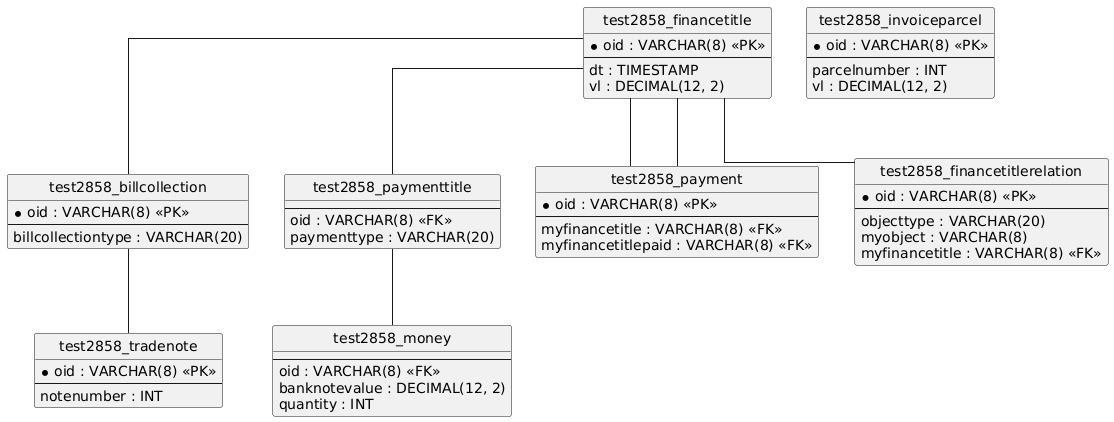

The diagram above was rendered by PlantUML. Its source (embedded in the PNG):
@startuml
hide circle
skinparam linetype ortho

entity "test2858_financetitle" as test2858_financetitle {
  * oid : VARCHAR(8) <<PK>>
  --
  dt : TIMESTAMP
  vl : DECIMAL(12, 2)
}

entity "test2858_billcollection" as test2858_billcollection {
  * oid : VARCHAR(8) <<PK>>
  --
  billcollectiontype : VARCHAR(20)
}

entity "test2858_tradenote" as test2858_tradenote {
  * oid : VARCHAR(8) <<PK>>
  --
  notenumber : INT
}

entity "test2858_paymenttitle" as test2858_paymenttitle {
  --
  oid : VARCHAR(8) <<FK>>
  paymenttype : VARCHAR(20)
}

entity "test2858_money" as test2858_money {
  --
  oid : VARCHAR(8) <<FK>>
  banknotevalue : DECIMAL(12, 2)
  quantity : INT
}

entity "test2858_payment" as test2858_payment {
  * oid : VARCHAR(8) <<PK>>
  --
  myfinancetitle : VARCHAR(8) <<FK>>
  myfinancetitlepaid : VARCHAR(8) <<FK>>
}

entity "test2858_financetitlerelation" as test2858_financetitlerelation {
  * oid : VARCHAR(8) <<PK>>
  --
  objecttype : VARCHAR(20)
  myobject : VARCHAR(8)
  myfinancetitle : VARCHAR(8) <<FK>>
}

entity "test2858_invoiceparcel" as test2858_invoiceparcel {
  * oid : VARCHAR(8) <<PK>>
  --
  parcelnumber : INT
  vl : DECIMAL(12, 2)
}

test2858_financetitle -- test2858_billcollection
test2858_billcollection -- test2858_tradenote
test2858_financetitle -- test2858_paymenttitle
test2858_paymenttitle -- test2858_money
test2858_financetitle -- test2858_payment
test2858_financetitle -- test2858_payment
test2858_financetitle -- test2858_financetitlerelation
@enduml